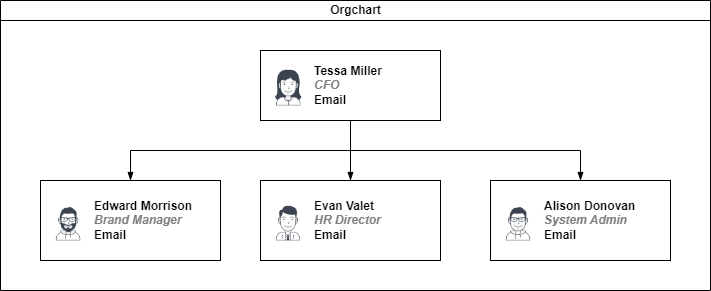

The diagram above was exported from draw.io. Its source (the exported page's mxGraphModel, read from the mxfile embedded in the PNG):
<mxGraphModel dx="868" dy="450" grid="1" gridSize="10" guides="1" tooltips="1" connect="1" arrows="1" fold="1" page="1" pageScale="1" pageWidth="827" pageHeight="1169" math="0" shadow="0">
  <root>
    <mxCell id="0" />
    <mxCell id="1" parent="0" />
    <mxCell id="dNxyNK7c78bLwvsdeMH5-11" value="Orgchart" style="swimlane;html=1;startSize=20;horizontal=1;containerType=tree;glass=0;" parent="1" vertex="1">
      <mxGeometry x="40" y="80" width="710" height="290" as="geometry" />
    </mxCell>
    <UserObject label="%name%&lt;br&gt;&lt;i style=&quot;color: gray&quot;&gt;%position%&lt;/i&gt;&lt;br&gt;&lt;a href=&quot;mailto:%email%&quot;&gt;Email&lt;/a&gt;" name="Tessa Miller" position="CFO" location="Office 1" email="me@example.com" placeholders="1" link="https://www.draw.io" id="dNxyNK7c78bLwvsdeMH5-12">
      <mxCell style="label;image=https://cdn3.iconfinder.com/data/icons/user-avatars-1/512/users-3-128.png;whiteSpace=wrap;html=1;rounded=0;glass=0;treeMoving=1;treeFolding=1;" parent="dNxyNK7c78bLwvsdeMH5-11" vertex="1">
        <mxGeometry x="260" y="50" width="180" height="70" as="geometry" />
      </mxCell>
    </UserObject>
    <mxCell id="dNxyNK7c78bLwvsdeMH5-13" value="" style="endArrow=blockThin;endFill=1;fontSize=11;edgeStyle=elbowEdgeStyle;elbow=vertical;rounded=0;" parent="dNxyNK7c78bLwvsdeMH5-11" source="dNxyNK7c78bLwvsdeMH5-12" target="dNxyNK7c78bLwvsdeMH5-14" edge="1">
      <mxGeometry relative="1" as="geometry" />
    </mxCell>
    <UserObject label="%name%&lt;br&gt;&lt;i style=&quot;color: gray&quot;&gt;%position%&lt;/i&gt;&lt;br&gt;&lt;a href=&quot;mailto:%email%&quot;&gt;Email&lt;/a&gt;" name="Edward Morrison" position="Brand Manager" location="Office 2" email="me@example.com" placeholders="1" link="https://www.draw.io" id="dNxyNK7c78bLwvsdeMH5-14">
      <mxCell style="label;image=https://cdn3.iconfinder.com/data/icons/user-avatars-1/512/users-10-3-128.png;whiteSpace=wrap;html=1;rounded=0;glass=0;treeFolding=1;treeMoving=1;" parent="dNxyNK7c78bLwvsdeMH5-11" vertex="1">
        <mxGeometry x="40" y="180" width="180" height="80" as="geometry" />
      </mxCell>
    </UserObject>
    <mxCell id="dNxyNK7c78bLwvsdeMH5-15" value="" style="endArrow=blockThin;endFill=1;fontSize=11;edgeStyle=elbowEdgeStyle;elbow=vertical;rounded=0;" parent="dNxyNK7c78bLwvsdeMH5-11" source="dNxyNK7c78bLwvsdeMH5-12" target="dNxyNK7c78bLwvsdeMH5-16" edge="1">
      <mxGeometry relative="1" as="geometry" />
    </mxCell>
    <UserObject label="%name%&lt;br&gt;&lt;i style=&quot;color: gray&quot;&gt;%position%&lt;/i&gt;&lt;br&gt;&lt;a href=&quot;mailto:%email%&quot;&gt;Email&lt;/a&gt;" name="Evan Valet" position="HR Director" location="Office 4" email="me@example.com" placeholders="1" link="https://www.draw.io" id="dNxyNK7c78bLwvsdeMH5-16">
      <mxCell style="label;image=https://cdn3.iconfinder.com/data/icons/user-avatars-1/512/users-9-2-128.png;whiteSpace=wrap;html=1;rounded=0;glass=0;treeFolding=1;treeMoving=1;" parent="dNxyNK7c78bLwvsdeMH5-11" vertex="1">
        <mxGeometry x="260" y="180" width="180" height="80" as="geometry" />
      </mxCell>
    </UserObject>
    <mxCell id="dNxyNK7c78bLwvsdeMH5-17" value="" style="endArrow=blockThin;endFill=1;fontSize=11;edgeStyle=elbowEdgeStyle;elbow=vertical;rounded=0;" parent="dNxyNK7c78bLwvsdeMH5-11" source="dNxyNK7c78bLwvsdeMH5-12" target="dNxyNK7c78bLwvsdeMH5-18" edge="1">
      <mxGeometry relative="1" as="geometry" />
    </mxCell>
    <UserObject label="%name%&lt;br&gt;&lt;i style=&quot;color: gray&quot;&gt;%position%&lt;/i&gt;&lt;br&gt;&lt;a href=&quot;mailto:%email%&quot;&gt;Email&lt;/a&gt;" name="Alison Donovan" position="System Admin" location="Office 3" email="me@example.com" placeholders="1" link="https://www.draw.io" id="dNxyNK7c78bLwvsdeMH5-18">
      <mxCell style="label;image=https://cdn3.iconfinder.com/data/icons/user-avatars-1/512/users-2-128.png;whiteSpace=wrap;html=1;rounded=0;glass=0;" parent="dNxyNK7c78bLwvsdeMH5-11" vertex="1">
        <mxGeometry x="490" y="180" width="180" height="80" as="geometry" />
      </mxCell>
    </UserObject>
  </root>
</mxGraphModel>